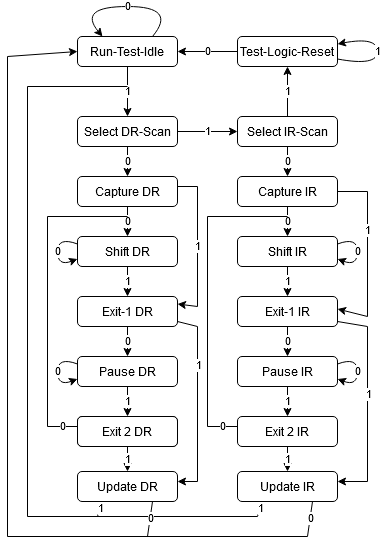

The diagram above was exported from draw.io. Its source (the exported page's mxGraphModel, read from the mxfile embedded in the PNG):
<mxGraphModel dx="1038" dy="587" grid="1" gridSize="10" guides="1" tooltips="1" connect="1" arrows="1" fold="1" page="1" pageScale="1" pageWidth="827" pageHeight="1169" math="0" shadow="0">
  <root>
    <mxCell id="0" />
    <mxCell id="1" parent="0" />
    <mxCell id="qFXwZY4GjAcRy6VBIjAG-1" value="Run-Test-Idle" style="rounded=1;whiteSpace=wrap;html=1;" vertex="1" parent="1">
      <mxGeometry x="240" y="120" width="100" height="30" as="geometry" />
    </mxCell>
    <mxCell id="qFXwZY4GjAcRy6VBIjAG-68" value="0" style="edgeStyle=orthogonalEdgeStyle;rounded=0;orthogonalLoop=1;jettySize=auto;html=1;exitX=0.5;exitY=1;exitDx=0;exitDy=0;entryX=0.5;entryY=0;entryDx=0;entryDy=0;" edge="1" parent="1" source="qFXwZY4GjAcRy6VBIjAG-2" target="qFXwZY4GjAcRy6VBIjAG-4">
      <mxGeometry relative="1" as="geometry" />
    </mxCell>
    <mxCell id="qFXwZY4GjAcRy6VBIjAG-2" value="Select DR-Scan" style="rounded=1;whiteSpace=wrap;html=1;" vertex="1" parent="1">
      <mxGeometry x="240" y="200" width="100" height="30" as="geometry" />
    </mxCell>
    <mxCell id="qFXwZY4GjAcRy6VBIjAG-74" value="0" style="edgeStyle=orthogonalEdgeStyle;rounded=0;orthogonalLoop=1;jettySize=auto;html=1;exitX=0.5;exitY=1;exitDx=0;exitDy=0;entryX=0.5;entryY=0;entryDx=0;entryDy=0;" edge="1" parent="1" source="qFXwZY4GjAcRy6VBIjAG-3" target="qFXwZY4GjAcRy6VBIjAG-5">
      <mxGeometry relative="1" as="geometry" />
    </mxCell>
    <mxCell id="qFXwZY4GjAcRy6VBIjAG-3" value="Select IR-Scan" style="rounded=1;whiteSpace=wrap;html=1;" vertex="1" parent="1">
      <mxGeometry x="400" y="200" width="100" height="30" as="geometry" />
    </mxCell>
    <mxCell id="qFXwZY4GjAcRy6VBIjAG-69" value="0" style="edgeStyle=orthogonalEdgeStyle;rounded=0;orthogonalLoop=1;jettySize=auto;html=1;exitX=0.5;exitY=1;exitDx=0;exitDy=0;entryX=0.5;entryY=0;entryDx=0;entryDy=0;" edge="1" parent="1" source="qFXwZY4GjAcRy6VBIjAG-4" target="qFXwZY4GjAcRy6VBIjAG-6">
      <mxGeometry relative="1" as="geometry" />
    </mxCell>
    <mxCell id="qFXwZY4GjAcRy6VBIjAG-4" value="Capture DR" style="rounded=1;whiteSpace=wrap;html=1;" vertex="1" parent="1">
      <mxGeometry x="240" y="260" width="100" height="30" as="geometry" />
    </mxCell>
    <mxCell id="qFXwZY4GjAcRy6VBIjAG-75" value="0" style="edgeStyle=orthogonalEdgeStyle;rounded=0;orthogonalLoop=1;jettySize=auto;html=1;exitX=0.5;exitY=1;exitDx=0;exitDy=0;entryX=0.5;entryY=0;entryDx=0;entryDy=0;" edge="1" parent="1" source="qFXwZY4GjAcRy6VBIjAG-5" target="qFXwZY4GjAcRy6VBIjAG-7">
      <mxGeometry relative="1" as="geometry" />
    </mxCell>
    <mxCell id="qFXwZY4GjAcRy6VBIjAG-5" value="Capture IR" style="rounded=1;whiteSpace=wrap;html=1;" vertex="1" parent="1">
      <mxGeometry x="400" y="260" width="100" height="30" as="geometry" />
    </mxCell>
    <mxCell id="qFXwZY4GjAcRy6VBIjAG-70" value="1" style="edgeStyle=orthogonalEdgeStyle;rounded=0;orthogonalLoop=1;jettySize=auto;html=1;exitX=0.5;exitY=1;exitDx=0;exitDy=0;entryX=0.5;entryY=0;entryDx=0;entryDy=0;" edge="1" parent="1" source="qFXwZY4GjAcRy6VBIjAG-6" target="qFXwZY4GjAcRy6VBIjAG-8">
      <mxGeometry relative="1" as="geometry" />
    </mxCell>
    <mxCell id="qFXwZY4GjAcRy6VBIjAG-6" value="Shift DR" style="rounded=1;whiteSpace=wrap;html=1;" vertex="1" parent="1">
      <mxGeometry x="240" y="320" width="100" height="30" as="geometry" />
    </mxCell>
    <mxCell id="qFXwZY4GjAcRy6VBIjAG-76" value="1" style="edgeStyle=orthogonalEdgeStyle;rounded=0;orthogonalLoop=1;jettySize=auto;html=1;exitX=0.5;exitY=1;exitDx=0;exitDy=0;entryX=0.5;entryY=0;entryDx=0;entryDy=0;" edge="1" parent="1" source="qFXwZY4GjAcRy6VBIjAG-7" target="qFXwZY4GjAcRy6VBIjAG-9">
      <mxGeometry relative="1" as="geometry" />
    </mxCell>
    <mxCell id="qFXwZY4GjAcRy6VBIjAG-7" value="Shift IR" style="rounded=1;whiteSpace=wrap;html=1;" vertex="1" parent="1">
      <mxGeometry x="400" y="320" width="100" height="30" as="geometry" />
    </mxCell>
    <mxCell id="qFXwZY4GjAcRy6VBIjAG-71" value="0" style="edgeStyle=orthogonalEdgeStyle;rounded=0;orthogonalLoop=1;jettySize=auto;html=1;exitX=0.5;exitY=1;exitDx=0;exitDy=0;entryX=0.5;entryY=0;entryDx=0;entryDy=0;" edge="1" parent="1" source="qFXwZY4GjAcRy6VBIjAG-8" target="qFXwZY4GjAcRy6VBIjAG-10">
      <mxGeometry relative="1" as="geometry" />
    </mxCell>
    <mxCell id="qFXwZY4GjAcRy6VBIjAG-8" value="Exit-1 DR" style="rounded=1;whiteSpace=wrap;html=1;" vertex="1" parent="1">
      <mxGeometry x="240" y="380" width="100" height="30" as="geometry" />
    </mxCell>
    <mxCell id="qFXwZY4GjAcRy6VBIjAG-77" value="0" style="edgeStyle=orthogonalEdgeStyle;rounded=0;orthogonalLoop=1;jettySize=auto;html=1;exitX=0.5;exitY=1;exitDx=0;exitDy=0;entryX=0.5;entryY=0;entryDx=0;entryDy=0;" edge="1" parent="1" source="qFXwZY4GjAcRy6VBIjAG-9" target="qFXwZY4GjAcRy6VBIjAG-11">
      <mxGeometry relative="1" as="geometry" />
    </mxCell>
    <mxCell id="qFXwZY4GjAcRy6VBIjAG-9" value="Exit-1 IR" style="rounded=1;whiteSpace=wrap;html=1;" vertex="1" parent="1">
      <mxGeometry x="400" y="380" width="100" height="30" as="geometry" />
    </mxCell>
    <mxCell id="qFXwZY4GjAcRy6VBIjAG-72" value="1" style="edgeStyle=orthogonalEdgeStyle;rounded=0;orthogonalLoop=1;jettySize=auto;html=1;exitX=0.5;exitY=1;exitDx=0;exitDy=0;entryX=0.5;entryY=0;entryDx=0;entryDy=0;" edge="1" parent="1" source="qFXwZY4GjAcRy6VBIjAG-10" target="qFXwZY4GjAcRy6VBIjAG-14">
      <mxGeometry relative="1" as="geometry" />
    </mxCell>
    <mxCell id="qFXwZY4GjAcRy6VBIjAG-10" value="Pause DR" style="rounded=1;whiteSpace=wrap;html=1;" vertex="1" parent="1">
      <mxGeometry x="240" y="440" width="100" height="30" as="geometry" />
    </mxCell>
    <mxCell id="qFXwZY4GjAcRy6VBIjAG-78" value="1" style="edgeStyle=orthogonalEdgeStyle;rounded=0;orthogonalLoop=1;jettySize=auto;html=1;exitX=0.5;exitY=1;exitDx=0;exitDy=0;entryX=0.5;entryY=0;entryDx=0;entryDy=0;" edge="1" parent="1" source="qFXwZY4GjAcRy6VBIjAG-11" target="qFXwZY4GjAcRy6VBIjAG-13">
      <mxGeometry relative="1" as="geometry" />
    </mxCell>
    <mxCell id="qFXwZY4GjAcRy6VBIjAG-11" value="Pause IR" style="rounded=1;whiteSpace=wrap;html=1;" vertex="1" parent="1">
      <mxGeometry x="400" y="440" width="100" height="30" as="geometry" />
    </mxCell>
    <mxCell id="qFXwZY4GjAcRy6VBIjAG-12" value="Exit 2 DR" style="rounded=1;whiteSpace=wrap;html=1;" vertex="1" parent="1">
      <mxGeometry x="240" y="500" width="100" height="30" as="geometry" />
    </mxCell>
    <mxCell id="qFXwZY4GjAcRy6VBIjAG-79" value="1" style="edgeStyle=orthogonalEdgeStyle;rounded=0;orthogonalLoop=1;jettySize=auto;html=1;exitX=0.5;exitY=1;exitDx=0;exitDy=0;entryX=0.5;entryY=0;entryDx=0;entryDy=0;" edge="1" parent="1" source="qFXwZY4GjAcRy6VBIjAG-13" target="qFXwZY4GjAcRy6VBIjAG-16">
      <mxGeometry relative="1" as="geometry" />
    </mxCell>
    <mxCell id="qFXwZY4GjAcRy6VBIjAG-13" value="Exit 2 IR" style="rounded=1;whiteSpace=wrap;html=1;" vertex="1" parent="1">
      <mxGeometry x="400" y="500" width="100" height="30" as="geometry" />
    </mxCell>
    <mxCell id="qFXwZY4GjAcRy6VBIjAG-73" value="1" style="edgeStyle=orthogonalEdgeStyle;rounded=0;orthogonalLoop=1;jettySize=auto;html=1;exitX=0.5;exitY=1;exitDx=0;exitDy=0;entryX=0.5;entryY=0;entryDx=0;entryDy=0;" edge="1" parent="1" source="qFXwZY4GjAcRy6VBIjAG-14" target="qFXwZY4GjAcRy6VBIjAG-15">
      <mxGeometry relative="1" as="geometry" />
    </mxCell>
    <mxCell id="qFXwZY4GjAcRy6VBIjAG-14" value="Exit 2 DR" style="rounded=1;whiteSpace=wrap;html=1;" vertex="1" parent="1">
      <mxGeometry x="240" y="500" width="100" height="30" as="geometry" />
    </mxCell>
    <mxCell id="qFXwZY4GjAcRy6VBIjAG-15" value="Update DR" style="rounded=1;whiteSpace=wrap;html=1;" vertex="1" parent="1">
      <mxGeometry x="240" y="555" width="100" height="30" as="geometry" />
    </mxCell>
    <mxCell id="qFXwZY4GjAcRy6VBIjAG-16" value="Update IR" style="rounded=1;whiteSpace=wrap;html=1;" vertex="1" parent="1">
      <mxGeometry x="400" y="555" width="100" height="30" as="geometry" />
    </mxCell>
    <mxCell id="qFXwZY4GjAcRy6VBIjAG-17" value="Test-Logic-Reset" style="rounded=1;whiteSpace=wrap;html=1;" vertex="1" parent="1">
      <mxGeometry x="400" y="120" width="100" height="30" as="geometry" />
    </mxCell>
    <mxCell id="qFXwZY4GjAcRy6VBIjAG-19" value="1" style="curved=1;endArrow=classic;html=1;exitX=1;exitY=0.75;exitDx=0;exitDy=0;entryX=1;entryY=0.25;entryDx=0;entryDy=0;" edge="1" parent="1" source="qFXwZY4GjAcRy6VBIjAG-17" target="qFXwZY4GjAcRy6VBIjAG-17">
      <mxGeometry width="50" height="50" relative="1" as="geometry">
        <mxPoint x="390" y="420" as="sourcePoint" />
        <mxPoint x="440" y="370" as="targetPoint" />
        <Array as="points">
          <mxPoint x="540" y="150" />
          <mxPoint x="540" y="120" />
        </Array>
      </mxGeometry>
    </mxCell>
    <mxCell id="qFXwZY4GjAcRy6VBIjAG-21" value="0" style="curved=1;endArrow=classic;html=1;exitX=0;exitY=0.25;exitDx=0;exitDy=0;entryX=0;entryY=0.75;entryDx=0;entryDy=0;" edge="1" parent="1" source="qFXwZY4GjAcRy6VBIjAG-6" target="qFXwZY4GjAcRy6VBIjAG-6">
      <mxGeometry width="50" height="50" relative="1" as="geometry">
        <mxPoint x="390" y="420" as="sourcePoint" />
        <mxPoint x="440" y="370" as="targetPoint" />
        <Array as="points">
          <mxPoint x="220" y="320" />
          <mxPoint x="220" y="350" />
        </Array>
      </mxGeometry>
    </mxCell>
    <mxCell id="qFXwZY4GjAcRy6VBIjAG-22" value="0" style="curved=1;endArrow=classic;html=1;exitX=1;exitY=0.25;exitDx=0;exitDy=0;entryX=1;entryY=0.75;entryDx=0;entryDy=0;" edge="1" parent="1" source="qFXwZY4GjAcRy6VBIjAG-7" target="qFXwZY4GjAcRy6VBIjAG-7">
      <mxGeometry width="50" height="50" relative="1" as="geometry">
        <mxPoint x="390" y="420" as="sourcePoint" />
        <mxPoint x="440" y="370" as="targetPoint" />
        <Array as="points">
          <mxPoint x="520" y="320" />
          <mxPoint x="520" y="350" />
        </Array>
      </mxGeometry>
    </mxCell>
    <mxCell id="qFXwZY4GjAcRy6VBIjAG-23" value="0" style="curved=1;endArrow=classic;html=1;exitX=0;exitY=0.25;exitDx=0;exitDy=0;entryX=0;entryY=0.75;entryDx=0;entryDy=0;" edge="1" parent="1">
      <mxGeometry width="50" height="50" relative="1" as="geometry">
        <mxPoint x="240" y="447.5" as="sourcePoint" />
        <mxPoint x="240" y="462.5" as="targetPoint" />
        <Array as="points">
          <mxPoint x="220" y="440" />
          <mxPoint x="220" y="470" />
        </Array>
      </mxGeometry>
    </mxCell>
    <mxCell id="qFXwZY4GjAcRy6VBIjAG-24" value="0" style="curved=1;endArrow=classic;html=1;exitX=1;exitY=0.25;exitDx=0;exitDy=0;entryX=1;entryY=0.75;entryDx=0;entryDy=0;" edge="1" parent="1">
      <mxGeometry width="50" height="50" relative="1" as="geometry">
        <mxPoint x="500" y="447.5" as="sourcePoint" />
        <mxPoint x="500" y="462.5" as="targetPoint" />
        <Array as="points">
          <mxPoint x="520" y="440" />
          <mxPoint x="520" y="470" />
        </Array>
      </mxGeometry>
    </mxCell>
    <mxCell id="qFXwZY4GjAcRy6VBIjAG-25" value="1" style="endArrow=classic;html=1;exitX=0.5;exitY=1;exitDx=0;exitDy=0;entryX=0.5;entryY=0;entryDx=0;entryDy=0;" edge="1" parent="1" source="qFXwZY4GjAcRy6VBIjAG-1" target="qFXwZY4GjAcRy6VBIjAG-2">
      <mxGeometry width="50" height="50" relative="1" as="geometry">
        <mxPoint x="390" y="420" as="sourcePoint" />
        <mxPoint x="440" y="370" as="targetPoint" />
      </mxGeometry>
    </mxCell>
    <mxCell id="qFXwZY4GjAcRy6VBIjAG-26" value="1" style="endArrow=classic;html=1;exitX=1;exitY=0.5;exitDx=0;exitDy=0;entryX=0;entryY=0.5;entryDx=0;entryDy=0;" edge="1" parent="1" source="qFXwZY4GjAcRy6VBIjAG-2" target="qFXwZY4GjAcRy6VBIjAG-3">
      <mxGeometry width="50" height="50" relative="1" as="geometry">
        <mxPoint x="390" y="420" as="sourcePoint" />
        <mxPoint x="440" y="370" as="targetPoint" />
      </mxGeometry>
    </mxCell>
    <mxCell id="qFXwZY4GjAcRy6VBIjAG-27" value="1" style="endArrow=classic;html=1;entryX=0.5;entryY=1;entryDx=0;entryDy=0;exitX=0.5;exitY=0;exitDx=0;exitDy=0;" edge="1" parent="1" source="qFXwZY4GjAcRy6VBIjAG-3" target="qFXwZY4GjAcRy6VBIjAG-17">
      <mxGeometry width="50" height="50" relative="1" as="geometry">
        <mxPoint x="390" y="420" as="sourcePoint" />
        <mxPoint x="440" y="370" as="targetPoint" />
      </mxGeometry>
    </mxCell>
    <mxCell id="qFXwZY4GjAcRy6VBIjAG-28" value="0" style="endArrow=classic;html=1;entryX=1;entryY=0.5;entryDx=0;entryDy=0;exitX=0;exitY=0.5;exitDx=0;exitDy=0;" edge="1" parent="1" source="qFXwZY4GjAcRy6VBIjAG-17" target="qFXwZY4GjAcRy6VBIjAG-1">
      <mxGeometry width="50" height="50" relative="1" as="geometry">
        <mxPoint x="390" y="420" as="sourcePoint" />
        <mxPoint x="440" y="370" as="targetPoint" />
      </mxGeometry>
    </mxCell>
    <mxCell id="qFXwZY4GjAcRy6VBIjAG-29" value="" style="endArrow=none;html=1;" edge="1" parent="1">
      <mxGeometry width="50" height="50" relative="1" as="geometry">
        <mxPoint x="190" y="170" as="sourcePoint" />
        <mxPoint x="290" y="170" as="targetPoint" />
      </mxGeometry>
    </mxCell>
    <mxCell id="qFXwZY4GjAcRy6VBIjAG-34" value="" style="endArrow=none;html=1;" edge="1" parent="1">
      <mxGeometry width="50" height="50" relative="1" as="geometry">
        <mxPoint x="190" y="600" as="sourcePoint" />
        <mxPoint x="190" y="170" as="targetPoint" />
      </mxGeometry>
    </mxCell>
    <mxCell id="qFXwZY4GjAcRy6VBIjAG-35" value="" style="endArrow=none;html=1;" edge="1" parent="1">
      <mxGeometry width="50" height="50" relative="1" as="geometry">
        <mxPoint x="190" y="600" as="sourcePoint" />
        <mxPoint x="420" y="600" as="targetPoint" />
      </mxGeometry>
    </mxCell>
    <mxCell id="qFXwZY4GjAcRy6VBIjAG-37" value="1" style="endArrow=none;html=1;entryX=0.25;entryY=1;entryDx=0;entryDy=0;" edge="1" parent="1" target="qFXwZY4GjAcRy6VBIjAG-16">
      <mxGeometry width="50" height="50" relative="1" as="geometry">
        <mxPoint x="420" y="600" as="sourcePoint" />
        <mxPoint x="440" y="370" as="targetPoint" />
      </mxGeometry>
    </mxCell>
    <mxCell id="qFXwZY4GjAcRy6VBIjAG-38" value="1" style="endArrow=none;html=1;entryX=0.25;entryY=1;entryDx=0;entryDy=0;" edge="1" parent="1" target="qFXwZY4GjAcRy6VBIjAG-15">
      <mxGeometry width="50" height="50" relative="1" as="geometry">
        <mxPoint x="260" y="600" as="sourcePoint" />
        <mxPoint x="440" y="370" as="targetPoint" />
      </mxGeometry>
    </mxCell>
    <mxCell id="qFXwZY4GjAcRy6VBIjAG-40" value="0" style="curved=1;endArrow=classic;html=1;entryX=0.25;entryY=0;entryDx=0;entryDy=0;exitX=0.75;exitY=0;exitDx=0;exitDy=0;" edge="1" parent="1" source="qFXwZY4GjAcRy6VBIjAG-1" target="qFXwZY4GjAcRy6VBIjAG-1">
      <mxGeometry width="50" height="50" relative="1" as="geometry">
        <mxPoint x="390" y="240" as="sourcePoint" />
        <mxPoint x="440" y="190" as="targetPoint" />
        <Array as="points">
          <mxPoint x="340" y="90" />
          <mxPoint x="240" y="90" />
        </Array>
      </mxGeometry>
    </mxCell>
    <mxCell id="qFXwZY4GjAcRy6VBIjAG-41" value="" style="endArrow=classic;html=1;entryX=0;entryY=0.5;entryDx=0;entryDy=0;" edge="1" parent="1" target="qFXwZY4GjAcRy6VBIjAG-1">
      <mxGeometry width="50" height="50" relative="1" as="geometry">
        <mxPoint x="170" y="140" as="sourcePoint" />
        <mxPoint x="440" y="380" as="targetPoint" />
      </mxGeometry>
    </mxCell>
    <mxCell id="qFXwZY4GjAcRy6VBIjAG-43" value="" style="endArrow=none;html=1;" edge="1" parent="1">
      <mxGeometry width="50" height="50" relative="1" as="geometry">
        <mxPoint x="170" y="620" as="sourcePoint" />
        <mxPoint x="170" y="140" as="targetPoint" />
      </mxGeometry>
    </mxCell>
    <mxCell id="qFXwZY4GjAcRy6VBIjAG-44" value="" style="endArrow=none;html=1;" edge="1" parent="1">
      <mxGeometry width="50" height="50" relative="1" as="geometry">
        <mxPoint x="170" y="620" as="sourcePoint" />
        <mxPoint x="470" y="620" as="targetPoint" />
      </mxGeometry>
    </mxCell>
    <mxCell id="qFXwZY4GjAcRy6VBIjAG-45" value="0" style="endArrow=none;html=1;entryX=0.75;entryY=1;entryDx=0;entryDy=0;" edge="1" parent="1" target="qFXwZY4GjAcRy6VBIjAG-15">
      <mxGeometry width="50" height="50" relative="1" as="geometry">
        <mxPoint x="310" y="620" as="sourcePoint" />
        <mxPoint x="310" y="585" as="targetPoint" />
      </mxGeometry>
    </mxCell>
    <mxCell id="qFXwZY4GjAcRy6VBIjAG-46" value="0" style="endArrow=none;html=1;entryX=0.75;entryY=1;entryDx=0;entryDy=0;" edge="1" parent="1" target="qFXwZY4GjAcRy6VBIjAG-16">
      <mxGeometry width="50" height="50" relative="1" as="geometry">
        <mxPoint x="470" y="620" as="sourcePoint" />
        <mxPoint x="440" y="380" as="targetPoint" />
      </mxGeometry>
    </mxCell>
    <mxCell id="qFXwZY4GjAcRy6VBIjAG-51" value="" style="endArrow=none;html=1;exitX=1;exitY=0.5;exitDx=0;exitDy=0;" edge="1" parent="1">
      <mxGeometry width="50" height="50" relative="1" as="geometry">
        <mxPoint x="500" y="405" as="sourcePoint" />
        <mxPoint x="530" y="410" as="targetPoint" />
      </mxGeometry>
    </mxCell>
    <mxCell id="qFXwZY4GjAcRy6VBIjAG-52" value="" style="endArrow=none;html=1;" edge="1" parent="1">
      <mxGeometry width="50" height="50" relative="1" as="geometry">
        <mxPoint x="530" y="565" as="sourcePoint" />
        <mxPoint x="530" y="410" as="targetPoint" />
      </mxGeometry>
    </mxCell>
    <mxCell id="qFXwZY4GjAcRy6VBIjAG-91" value="1" style="edgeLabel;html=1;align=center;verticalAlign=middle;resizable=0;points=[];" vertex="1" connectable="0" parent="qFXwZY4GjAcRy6VBIjAG-52">
      <mxGeometry x="0.1355" relative="1" as="geometry">
        <mxPoint as="offset" />
      </mxGeometry>
    </mxCell>
    <mxCell id="qFXwZY4GjAcRy6VBIjAG-53" value="" style="endArrow=classic;html=1;entryX=1;entryY=0.5;entryDx=0;entryDy=0;" edge="1" parent="1">
      <mxGeometry width="50" height="50" relative="1" as="geometry">
        <mxPoint x="530" y="565" as="sourcePoint" />
        <mxPoint x="500" y="565" as="targetPoint" />
      </mxGeometry>
    </mxCell>
    <mxCell id="qFXwZY4GjAcRy6VBIjAG-55" value="" style="endArrow=none;html=1;exitX=1;exitY=0.5;exitDx=0;exitDy=0;" edge="1" parent="1">
      <mxGeometry width="50" height="50" relative="1" as="geometry">
        <mxPoint x="340" y="405" as="sourcePoint" />
        <mxPoint x="360" y="410" as="targetPoint" />
      </mxGeometry>
    </mxCell>
    <mxCell id="qFXwZY4GjAcRy6VBIjAG-56" value="" style="endArrow=none;html=1;" edge="1" parent="1">
      <mxGeometry width="50" height="50" relative="1" as="geometry">
        <mxPoint x="360" y="565" as="sourcePoint" />
        <mxPoint x="360" y="410" as="targetPoint" />
      </mxGeometry>
    </mxCell>
    <mxCell id="qFXwZY4GjAcRy6VBIjAG-90" value="1" style="edgeLabel;html=1;align=center;verticalAlign=middle;resizable=0;points=[];" vertex="1" connectable="0" parent="qFXwZY4GjAcRy6VBIjAG-56">
      <mxGeometry x="0.5097" relative="1" as="geometry">
        <mxPoint as="offset" />
      </mxGeometry>
    </mxCell>
    <mxCell id="qFXwZY4GjAcRy6VBIjAG-57" value="" style="endArrow=classic;html=1;entryX=1;entryY=0.5;entryDx=0;entryDy=0;" edge="1" parent="1">
      <mxGeometry width="50" height="50" relative="1" as="geometry">
        <mxPoint x="360" y="565" as="sourcePoint" />
        <mxPoint x="340" y="565" as="targetPoint" />
      </mxGeometry>
    </mxCell>
    <mxCell id="qFXwZY4GjAcRy6VBIjAG-58" value="0" style="endArrow=none;html=1;" edge="1" parent="1">
      <mxGeometry width="50" height="50" relative="1" as="geometry">
        <mxPoint x="240" y="510" as="sourcePoint" />
        <mxPoint x="210" y="510" as="targetPoint" />
      </mxGeometry>
    </mxCell>
    <mxCell id="qFXwZY4GjAcRy6VBIjAG-59" value="" style="endArrow=none;html=1;" edge="1" parent="1">
      <mxGeometry width="50" height="50" relative="1" as="geometry">
        <mxPoint x="210" y="510" as="sourcePoint" />
        <mxPoint x="210" y="300" as="targetPoint" />
      </mxGeometry>
    </mxCell>
    <mxCell id="qFXwZY4GjAcRy6VBIjAG-60" value="" style="endArrow=none;html=1;" edge="1" parent="1">
      <mxGeometry width="50" height="50" relative="1" as="geometry">
        <mxPoint x="210" y="300" as="sourcePoint" />
        <mxPoint x="290" y="300" as="targetPoint" />
      </mxGeometry>
    </mxCell>
    <mxCell id="qFXwZY4GjAcRy6VBIjAG-80" value="" style="endArrow=classic;html=1;entryX=1;entryY=0.25;entryDx=0;entryDy=0;" edge="1" parent="1" target="qFXwZY4GjAcRy6VBIjAG-8">
      <mxGeometry width="50" height="50" relative="1" as="geometry">
        <mxPoint x="360" y="390" as="sourcePoint" />
        <mxPoint x="440" y="350" as="targetPoint" />
      </mxGeometry>
    </mxCell>
    <mxCell id="qFXwZY4GjAcRy6VBIjAG-81" value="1" style="endArrow=none;html=1;" edge="1" parent="1">
      <mxGeometry width="50" height="50" relative="1" as="geometry">
        <mxPoint x="360" y="270" as="sourcePoint" />
        <mxPoint x="360" y="390" as="targetPoint" />
      </mxGeometry>
    </mxCell>
    <mxCell id="qFXwZY4GjAcRy6VBIjAG-84" value="" style="endArrow=none;html=1;" edge="1" parent="1">
      <mxGeometry width="50" height="50" relative="1" as="geometry">
        <mxPoint x="340" y="270" as="sourcePoint" />
        <mxPoint x="360" y="270" as="targetPoint" />
      </mxGeometry>
    </mxCell>
    <mxCell id="qFXwZY4GjAcRy6VBIjAG-86" value="" style="endArrow=classic;html=1;entryX=1;entryY=0.25;entryDx=0;entryDy=0;" edge="1" parent="1">
      <mxGeometry width="50" height="50" relative="1" as="geometry">
        <mxPoint x="530" y="400" as="sourcePoint" />
        <mxPoint x="500" y="392.5" as="targetPoint" />
      </mxGeometry>
    </mxCell>
    <mxCell id="qFXwZY4GjAcRy6VBIjAG-87" value="" style="endArrow=none;html=1;" edge="1" parent="1">
      <mxGeometry width="50" height="50" relative="1" as="geometry">
        <mxPoint x="530" y="275" as="sourcePoint" />
        <mxPoint x="530" y="400" as="targetPoint" />
      </mxGeometry>
    </mxCell>
    <mxCell id="qFXwZY4GjAcRy6VBIjAG-89" value="1" style="edgeLabel;html=1;align=center;verticalAlign=middle;resizable=0;points=[];" vertex="1" connectable="0" parent="qFXwZY4GjAcRy6VBIjAG-87">
      <mxGeometry x="-0.392" y="-1" relative="1" as="geometry">
        <mxPoint as="offset" />
      </mxGeometry>
    </mxCell>
    <mxCell id="qFXwZY4GjAcRy6VBIjAG-88" value="" style="endArrow=none;html=1;" edge="1" parent="1">
      <mxGeometry width="50" height="50" relative="1" as="geometry">
        <mxPoint x="500" y="275" as="sourcePoint" />
        <mxPoint x="530" y="275" as="targetPoint" />
      </mxGeometry>
    </mxCell>
    <mxCell id="qFXwZY4GjAcRy6VBIjAG-92" value="0" style="endArrow=none;html=1;" edge="1" parent="1">
      <mxGeometry width="50" height="50" relative="1" as="geometry">
        <mxPoint x="400" y="510" as="sourcePoint" />
        <mxPoint x="370" y="510" as="targetPoint" />
      </mxGeometry>
    </mxCell>
    <mxCell id="qFXwZY4GjAcRy6VBIjAG-93" value="" style="endArrow=none;html=1;" edge="1" parent="1">
      <mxGeometry width="50" height="50" relative="1" as="geometry">
        <mxPoint x="370" y="510" as="sourcePoint" />
        <mxPoint x="370" y="300" as="targetPoint" />
      </mxGeometry>
    </mxCell>
    <mxCell id="qFXwZY4GjAcRy6VBIjAG-94" value="" style="endArrow=none;html=1;" edge="1" parent="1">
      <mxGeometry width="50" height="50" relative="1" as="geometry">
        <mxPoint x="370" y="300" as="sourcePoint" />
        <mxPoint x="450" y="300" as="targetPoint" />
      </mxGeometry>
    </mxCell>
  </root>
</mxGraphModel>